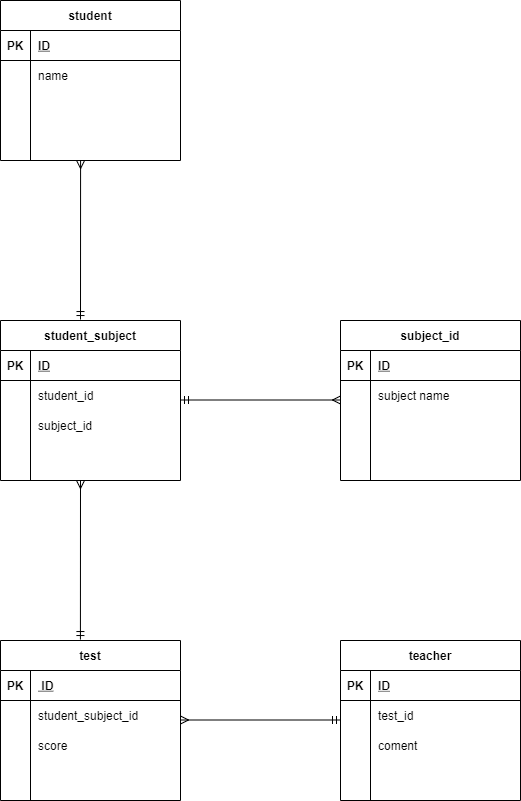

The diagram above was exported from draw.io. Its source (the exported page's mxGraphModel, read from the mxfile embedded in the PNG):
<mxGraphModel dx="1118" dy="790" grid="1" gridSize="10" guides="1" tooltips="1" connect="0" arrows="1" fold="1" page="1" pageScale="1" pageWidth="827" pageHeight="1169" math="0" shadow="0">
  <root>
    <mxCell id="0" />
    <mxCell id="1" parent="0" />
    <mxCell id="2" value="student" style="shape=table;startSize=30;container=1;collapsible=1;childLayout=tableLayout;fixedRows=1;rowLines=0;fontStyle=1;align=center;resizeLast=1;" vertex="1" parent="1">
      <mxGeometry x="40" y="40" width="180" height="160" as="geometry" />
    </mxCell>
    <mxCell id="3" value="" style="shape=partialRectangle;collapsible=0;dropTarget=0;pointerEvents=0;fillColor=none;top=0;left=0;bottom=1;right=0;points=[[0,0.5],[1,0.5]];portConstraint=eastwest;" vertex="1" parent="2">
      <mxGeometry y="30" width="180" height="30" as="geometry" />
    </mxCell>
    <mxCell id="4" value="PK" style="shape=partialRectangle;connectable=0;fillColor=none;top=0;left=0;bottom=0;right=0;fontStyle=1;overflow=hidden;" vertex="1" parent="3">
      <mxGeometry width="30" height="30" as="geometry" />
    </mxCell>
    <mxCell id="5" value="ID" style="shape=partialRectangle;connectable=0;fillColor=none;top=0;left=0;bottom=0;right=0;align=left;spacingLeft=6;fontStyle=5;overflow=hidden;" vertex="1" parent="3">
      <mxGeometry x="30" width="150" height="30" as="geometry" />
    </mxCell>
    <mxCell id="6" value="" style="shape=partialRectangle;collapsible=0;dropTarget=0;pointerEvents=0;fillColor=none;top=0;left=0;bottom=0;right=0;points=[[0,0.5],[1,0.5]];portConstraint=eastwest;" vertex="1" parent="2">
      <mxGeometry y="60" width="180" height="30" as="geometry" />
    </mxCell>
    <mxCell id="7" value="" style="shape=partialRectangle;connectable=0;fillColor=none;top=0;left=0;bottom=0;right=0;editable=1;overflow=hidden;" vertex="1" parent="6">
      <mxGeometry width="30" height="30" as="geometry" />
    </mxCell>
    <mxCell id="8" value="name" style="shape=partialRectangle;connectable=0;fillColor=none;top=0;left=0;bottom=0;right=0;align=left;spacingLeft=6;overflow=hidden;" vertex="1" parent="6">
      <mxGeometry x="30" width="150" height="30" as="geometry" />
    </mxCell>
    <mxCell id="9" value="" style="shape=partialRectangle;collapsible=0;dropTarget=0;pointerEvents=0;fillColor=none;top=0;left=0;bottom=0;right=0;points=[[0,0.5],[1,0.5]];portConstraint=eastwest;" vertex="1" parent="2">
      <mxGeometry y="90" width="180" height="30" as="geometry" />
    </mxCell>
    <mxCell id="10" value="" style="shape=partialRectangle;connectable=0;fillColor=none;top=0;left=0;bottom=0;right=0;editable=1;overflow=hidden;" vertex="1" parent="9">
      <mxGeometry width="30" height="30" as="geometry" />
    </mxCell>
    <mxCell id="11" value="" style="shape=partialRectangle;connectable=0;fillColor=none;top=0;left=0;bottom=0;right=0;align=left;spacingLeft=6;overflow=hidden;" vertex="1" parent="9">
      <mxGeometry x="30" width="150" height="30" as="geometry" />
    </mxCell>
    <mxCell id="12" value="" style="shape=partialRectangle;collapsible=0;dropTarget=0;pointerEvents=0;fillColor=none;top=0;left=0;bottom=0;right=0;points=[[0,0.5],[1,0.5]];portConstraint=eastwest;" vertex="1" parent="2">
      <mxGeometry y="120" width="180" height="30" as="geometry" />
    </mxCell>
    <mxCell id="13" value="" style="shape=partialRectangle;connectable=0;fillColor=none;top=0;left=0;bottom=0;right=0;editable=1;overflow=hidden;" vertex="1" parent="12">
      <mxGeometry width="30" height="30" as="geometry" />
    </mxCell>
    <mxCell id="14" value="" style="shape=partialRectangle;connectable=0;fillColor=none;top=0;left=0;bottom=0;right=0;align=left;spacingLeft=6;overflow=hidden;" vertex="1" parent="12">
      <mxGeometry x="30" width="150" height="30" as="geometry" />
    </mxCell>
    <mxCell id="15" value="student_subject" style="shape=table;startSize=30;container=1;collapsible=1;childLayout=tableLayout;fixedRows=1;rowLines=0;fontStyle=1;align=center;resizeLast=1;" vertex="1" parent="1">
      <mxGeometry x="40" y="360" width="180" height="160" as="geometry" />
    </mxCell>
    <mxCell id="16" value="" style="shape=partialRectangle;collapsible=0;dropTarget=0;pointerEvents=0;fillColor=none;top=0;left=0;bottom=1;right=0;points=[[0,0.5],[1,0.5]];portConstraint=eastwest;" vertex="1" parent="15">
      <mxGeometry y="30" width="180" height="30" as="geometry" />
    </mxCell>
    <mxCell id="17" value="PK" style="shape=partialRectangle;connectable=0;fillColor=none;top=0;left=0;bottom=0;right=0;fontStyle=1;overflow=hidden;" vertex="1" parent="16">
      <mxGeometry width="30" height="30" as="geometry" />
    </mxCell>
    <mxCell id="18" value="ID" style="shape=partialRectangle;connectable=0;fillColor=none;top=0;left=0;bottom=0;right=0;align=left;spacingLeft=6;fontStyle=5;overflow=hidden;" vertex="1" parent="16">
      <mxGeometry x="30" width="150" height="30" as="geometry" />
    </mxCell>
    <mxCell id="19" value="" style="shape=partialRectangle;collapsible=0;dropTarget=0;pointerEvents=0;fillColor=none;top=0;left=0;bottom=0;right=0;points=[[0,0.5],[1,0.5]];portConstraint=eastwest;" vertex="1" parent="15">
      <mxGeometry y="60" width="180" height="30" as="geometry" />
    </mxCell>
    <mxCell id="20" value="" style="shape=partialRectangle;connectable=0;fillColor=none;top=0;left=0;bottom=0;right=0;editable=1;overflow=hidden;" vertex="1" parent="19">
      <mxGeometry width="30" height="30" as="geometry" />
    </mxCell>
    <mxCell id="21" value="student_id" style="shape=partialRectangle;connectable=0;fillColor=none;top=0;left=0;bottom=0;right=0;align=left;spacingLeft=6;overflow=hidden;" vertex="1" parent="19">
      <mxGeometry x="30" width="150" height="30" as="geometry" />
    </mxCell>
    <mxCell id="22" value="" style="shape=partialRectangle;collapsible=0;dropTarget=0;pointerEvents=0;fillColor=none;top=0;left=0;bottom=0;right=0;points=[[0,0.5],[1,0.5]];portConstraint=eastwest;" vertex="1" parent="15">
      <mxGeometry y="90" width="180" height="30" as="geometry" />
    </mxCell>
    <mxCell id="23" value="" style="shape=partialRectangle;connectable=0;fillColor=none;top=0;left=0;bottom=0;right=0;editable=1;overflow=hidden;" vertex="1" parent="22">
      <mxGeometry width="30" height="30" as="geometry" />
    </mxCell>
    <mxCell id="24" value="subject_id" style="shape=partialRectangle;connectable=0;fillColor=none;top=0;left=0;bottom=0;right=0;align=left;spacingLeft=6;overflow=hidden;" vertex="1" parent="22">
      <mxGeometry x="30" width="150" height="30" as="geometry" />
    </mxCell>
    <mxCell id="25" value="" style="shape=partialRectangle;collapsible=0;dropTarget=0;pointerEvents=0;fillColor=none;top=0;left=0;bottom=0;right=0;points=[[0,0.5],[1,0.5]];portConstraint=eastwest;" vertex="1" parent="15">
      <mxGeometry y="120" width="180" height="30" as="geometry" />
    </mxCell>
    <mxCell id="26" value="" style="shape=partialRectangle;connectable=0;fillColor=none;top=0;left=0;bottom=0;right=0;editable=1;overflow=hidden;" vertex="1" parent="25">
      <mxGeometry width="30" height="30" as="geometry" />
    </mxCell>
    <mxCell id="27" value="" style="shape=partialRectangle;connectable=0;fillColor=none;top=0;left=0;bottom=0;right=0;align=left;spacingLeft=6;overflow=hidden;" vertex="1" parent="25">
      <mxGeometry x="30" width="150" height="30" as="geometry" />
    </mxCell>
    <mxCell id="31" value="subject_id" style="shape=table;startSize=30;container=1;collapsible=1;childLayout=tableLayout;fixedRows=1;rowLines=0;fontStyle=1;align=center;resizeLast=1;" vertex="1" parent="1">
      <mxGeometry x="380" y="360" width="180" height="160" as="geometry" />
    </mxCell>
    <mxCell id="32" value="" style="shape=partialRectangle;collapsible=0;dropTarget=0;pointerEvents=0;fillColor=none;top=0;left=0;bottom=1;right=0;points=[[0,0.5],[1,0.5]];portConstraint=eastwest;" vertex="1" parent="31">
      <mxGeometry y="30" width="180" height="30" as="geometry" />
    </mxCell>
    <mxCell id="33" value="PK" style="shape=partialRectangle;connectable=0;fillColor=none;top=0;left=0;bottom=0;right=0;fontStyle=1;overflow=hidden;" vertex="1" parent="32">
      <mxGeometry width="30" height="30" as="geometry" />
    </mxCell>
    <mxCell id="34" value="ID" style="shape=partialRectangle;connectable=0;fillColor=none;top=0;left=0;bottom=0;right=0;align=left;spacingLeft=6;fontStyle=5;overflow=hidden;" vertex="1" parent="32">
      <mxGeometry x="30" width="150" height="30" as="geometry" />
    </mxCell>
    <mxCell id="35" value="" style="shape=partialRectangle;collapsible=0;dropTarget=0;pointerEvents=0;fillColor=none;top=0;left=0;bottom=0;right=0;points=[[0,0.5],[1,0.5]];portConstraint=eastwest;" vertex="1" parent="31">
      <mxGeometry y="60" width="180" height="30" as="geometry" />
    </mxCell>
    <mxCell id="36" value="" style="shape=partialRectangle;connectable=0;fillColor=none;top=0;left=0;bottom=0;right=0;editable=1;overflow=hidden;" vertex="1" parent="35">
      <mxGeometry width="30" height="30" as="geometry" />
    </mxCell>
    <mxCell id="37" value="subject name" style="shape=partialRectangle;connectable=0;fillColor=none;top=0;left=0;bottom=0;right=0;align=left;spacingLeft=6;overflow=hidden;" vertex="1" parent="35">
      <mxGeometry x="30" width="150" height="30" as="geometry" />
    </mxCell>
    <mxCell id="38" value="" style="shape=partialRectangle;collapsible=0;dropTarget=0;pointerEvents=0;fillColor=none;top=0;left=0;bottom=0;right=0;points=[[0,0.5],[1,0.5]];portConstraint=eastwest;" vertex="1" parent="31">
      <mxGeometry y="90" width="180" height="30" as="geometry" />
    </mxCell>
    <mxCell id="39" value="" style="shape=partialRectangle;connectable=0;fillColor=none;top=0;left=0;bottom=0;right=0;editable=1;overflow=hidden;" vertex="1" parent="38">
      <mxGeometry width="30" height="30" as="geometry" />
    </mxCell>
    <mxCell id="40" value=" " style="shape=partialRectangle;connectable=0;fillColor=none;top=0;left=0;bottom=0;right=0;align=left;spacingLeft=6;overflow=hidden;" vertex="1" parent="38">
      <mxGeometry x="30" width="150" height="30" as="geometry" />
    </mxCell>
    <mxCell id="41" value="" style="shape=partialRectangle;collapsible=0;dropTarget=0;pointerEvents=0;fillColor=none;top=0;left=0;bottom=0;right=0;points=[[0,0.5],[1,0.5]];portConstraint=eastwest;" vertex="1" parent="31">
      <mxGeometry y="120" width="180" height="30" as="geometry" />
    </mxCell>
    <mxCell id="42" value="" style="shape=partialRectangle;connectable=0;fillColor=none;top=0;left=0;bottom=0;right=0;editable=1;overflow=hidden;" vertex="1" parent="41">
      <mxGeometry width="30" height="30" as="geometry" />
    </mxCell>
    <mxCell id="43" value=" " style="shape=partialRectangle;connectable=0;fillColor=none;top=0;left=0;bottom=0;right=0;align=left;spacingLeft=6;overflow=hidden;" vertex="1" parent="41">
      <mxGeometry x="30" width="150" height="30" as="geometry" />
    </mxCell>
    <mxCell id="44" value="test" style="shape=table;startSize=30;container=1;collapsible=1;childLayout=tableLayout;fixedRows=1;rowLines=0;fontStyle=1;align=center;resizeLast=1;" vertex="1" parent="1">
      <mxGeometry x="40" y="680" width="180" height="160" as="geometry" />
    </mxCell>
    <mxCell id="45" value="" style="shape=partialRectangle;collapsible=0;dropTarget=0;pointerEvents=0;fillColor=none;top=0;left=0;bottom=1;right=0;points=[[0,0.5],[1,0.5]];portConstraint=eastwest;" vertex="1" parent="44">
      <mxGeometry y="30" width="180" height="30" as="geometry" />
    </mxCell>
    <mxCell id="46" value="PK" style="shape=partialRectangle;connectable=0;fillColor=none;top=0;left=0;bottom=0;right=0;fontStyle=1;overflow=hidden;" vertex="1" parent="45">
      <mxGeometry width="30" height="30" as="geometry" />
    </mxCell>
    <mxCell id="47" value=" ID" style="shape=partialRectangle;connectable=0;fillColor=none;top=0;left=0;bottom=0;right=0;align=left;spacingLeft=6;fontStyle=5;overflow=hidden;" vertex="1" parent="45">
      <mxGeometry x="30" width="150" height="30" as="geometry" />
    </mxCell>
    <mxCell id="48" value="" style="shape=partialRectangle;collapsible=0;dropTarget=0;pointerEvents=0;fillColor=none;top=0;left=0;bottom=0;right=0;points=[[0,0.5],[1,0.5]];portConstraint=eastwest;" vertex="1" parent="44">
      <mxGeometry y="60" width="180" height="30" as="geometry" />
    </mxCell>
    <mxCell id="49" value="" style="shape=partialRectangle;connectable=0;fillColor=none;top=0;left=0;bottom=0;right=0;editable=1;overflow=hidden;" vertex="1" parent="48">
      <mxGeometry width="30" height="30" as="geometry" />
    </mxCell>
    <mxCell id="50" value="student_subject_id" style="shape=partialRectangle;connectable=0;fillColor=none;top=0;left=0;bottom=0;right=0;align=left;spacingLeft=6;overflow=hidden;" vertex="1" parent="48">
      <mxGeometry x="30" width="150" height="30" as="geometry" />
    </mxCell>
    <mxCell id="51" value="" style="shape=partialRectangle;collapsible=0;dropTarget=0;pointerEvents=0;fillColor=none;top=0;left=0;bottom=0;right=0;points=[[0,0.5],[1,0.5]];portConstraint=eastwest;" vertex="1" parent="44">
      <mxGeometry y="90" width="180" height="30" as="geometry" />
    </mxCell>
    <mxCell id="52" value="" style="shape=partialRectangle;connectable=0;fillColor=none;top=0;left=0;bottom=0;right=0;editable=1;overflow=hidden;" vertex="1" parent="51">
      <mxGeometry width="30" height="30" as="geometry" />
    </mxCell>
    <mxCell id="53" value="score" style="shape=partialRectangle;connectable=0;fillColor=none;top=0;left=0;bottom=0;right=0;align=left;spacingLeft=6;overflow=hidden;" vertex="1" parent="51">
      <mxGeometry x="30" width="150" height="30" as="geometry" />
    </mxCell>
    <mxCell id="54" value="" style="shape=partialRectangle;collapsible=0;dropTarget=0;pointerEvents=0;fillColor=none;top=0;left=0;bottom=0;right=0;points=[[0,0.5],[1,0.5]];portConstraint=eastwest;" vertex="1" parent="44">
      <mxGeometry y="120" width="180" height="30" as="geometry" />
    </mxCell>
    <mxCell id="55" value="" style="shape=partialRectangle;connectable=0;fillColor=none;top=0;left=0;bottom=0;right=0;editable=1;overflow=hidden;" vertex="1" parent="54">
      <mxGeometry width="30" height="30" as="geometry" />
    </mxCell>
    <mxCell id="56" value=" " style="shape=partialRectangle;connectable=0;fillColor=none;top=0;left=0;bottom=0;right=0;align=left;spacingLeft=6;overflow=hidden;" vertex="1" parent="54">
      <mxGeometry x="30" width="150" height="30" as="geometry" />
    </mxCell>
    <mxCell id="57" value="teacher" style="shape=table;startSize=30;container=1;collapsible=1;childLayout=tableLayout;fixedRows=1;rowLines=0;fontStyle=1;align=center;resizeLast=1;" vertex="1" parent="1">
      <mxGeometry x="380" y="680" width="180" height="160" as="geometry" />
    </mxCell>
    <mxCell id="58" value="" style="shape=partialRectangle;collapsible=0;dropTarget=0;pointerEvents=0;fillColor=none;top=0;left=0;bottom=1;right=0;points=[[0,0.5],[1,0.5]];portConstraint=eastwest;" vertex="1" parent="57">
      <mxGeometry y="30" width="180" height="30" as="geometry" />
    </mxCell>
    <mxCell id="59" value="PK" style="shape=partialRectangle;connectable=0;fillColor=none;top=0;left=0;bottom=0;right=0;fontStyle=1;overflow=hidden;" vertex="1" parent="58">
      <mxGeometry width="30" height="30" as="geometry" />
    </mxCell>
    <mxCell id="60" value="ID" style="shape=partialRectangle;connectable=0;fillColor=none;top=0;left=0;bottom=0;right=0;align=left;spacingLeft=6;fontStyle=5;overflow=hidden;" vertex="1" parent="58">
      <mxGeometry x="30" width="150" height="30" as="geometry" />
    </mxCell>
    <mxCell id="61" value="" style="shape=partialRectangle;collapsible=0;dropTarget=0;pointerEvents=0;fillColor=none;top=0;left=0;bottom=0;right=0;points=[[0,0.5],[1,0.5]];portConstraint=eastwest;" vertex="1" parent="57">
      <mxGeometry y="60" width="180" height="30" as="geometry" />
    </mxCell>
    <mxCell id="62" value="" style="shape=partialRectangle;connectable=0;fillColor=none;top=0;left=0;bottom=0;right=0;editable=1;overflow=hidden;" vertex="1" parent="61">
      <mxGeometry width="30" height="30" as="geometry" />
    </mxCell>
    <mxCell id="63" value="test_id" style="shape=partialRectangle;connectable=0;fillColor=none;top=0;left=0;bottom=0;right=0;align=left;spacingLeft=6;overflow=hidden;" vertex="1" parent="61">
      <mxGeometry x="30" width="150" height="30" as="geometry" />
    </mxCell>
    <mxCell id="64" value="" style="shape=partialRectangle;collapsible=0;dropTarget=0;pointerEvents=0;fillColor=none;top=0;left=0;bottom=0;right=0;points=[[0,0.5],[1,0.5]];portConstraint=eastwest;" vertex="1" parent="57">
      <mxGeometry y="90" width="180" height="30" as="geometry" />
    </mxCell>
    <mxCell id="65" value="" style="shape=partialRectangle;connectable=0;fillColor=none;top=0;left=0;bottom=0;right=0;editable=1;overflow=hidden;" vertex="1" parent="64">
      <mxGeometry width="30" height="30" as="geometry" />
    </mxCell>
    <mxCell id="66" value="coment" style="shape=partialRectangle;connectable=0;fillColor=none;top=0;left=0;bottom=0;right=0;align=left;spacingLeft=6;overflow=hidden;" vertex="1" parent="64">
      <mxGeometry x="30" width="150" height="30" as="geometry" />
    </mxCell>
    <mxCell id="67" value="" style="shape=partialRectangle;collapsible=0;dropTarget=0;pointerEvents=0;fillColor=none;top=0;left=0;bottom=0;right=0;points=[[0,0.5],[1,0.5]];portConstraint=eastwest;" vertex="1" parent="57">
      <mxGeometry y="120" width="180" height="30" as="geometry" />
    </mxCell>
    <mxCell id="68" value="" style="shape=partialRectangle;connectable=0;fillColor=none;top=0;left=0;bottom=0;right=0;editable=1;overflow=hidden;" vertex="1" parent="67">
      <mxGeometry width="30" height="30" as="geometry" />
    </mxCell>
    <mxCell id="69" value=" " style="shape=partialRectangle;connectable=0;fillColor=none;top=0;left=0;bottom=0;right=0;align=left;spacingLeft=6;overflow=hidden;" vertex="1" parent="67">
      <mxGeometry x="30" width="150" height="30" as="geometry" />
    </mxCell>
    <mxCell id="70" value="" style="endArrow=ERmany;html=1;rounded=0;startArrow=ERmandOne;startFill=0;endFill=0;" edge="1" parent="1">
      <mxGeometry relative="1" as="geometry">
        <mxPoint x="220" y="439.5" as="sourcePoint" />
        <mxPoint x="380" y="439.5" as="targetPoint" />
      </mxGeometry>
    </mxCell>
    <mxCell id="71" value="" style="endArrow=ERmandOne;html=1;rounded=0;startArrow=ERmany;startFill=0;endFill=0;" edge="1" parent="1">
      <mxGeometry relative="1" as="geometry">
        <mxPoint x="220" y="759.5" as="sourcePoint" />
        <mxPoint x="380" y="759.5" as="targetPoint" />
      </mxGeometry>
    </mxCell>
    <mxCell id="72" value="" style="endArrow=ERmandOne;html=1;rounded=0;entryX=0.444;entryY=-0.006;entryDx=0;entryDy=0;entryPerimeter=0;endFill=0;startArrow=ERmany;startFill=0;" edge="1" parent="1" target="44">
      <mxGeometry relative="1" as="geometry">
        <mxPoint x="120" y="520" as="sourcePoint" />
        <mxPoint x="120" y="670" as="targetPoint" />
      </mxGeometry>
    </mxCell>
    <mxCell id="73" value="" style="endArrow=ERmandOne;html=1;rounded=0;entryX=0.444;entryY=-0.006;entryDx=0;entryDy=0;entryPerimeter=0;startArrow=ERmany;startFill=0;endFill=0;" edge="1" parent="1">
      <mxGeometry relative="1" as="geometry">
        <mxPoint x="120.08" y="200" as="sourcePoint" />
        <mxPoint x="120.00000000000007" y="359.03999999999996" as="targetPoint" />
      </mxGeometry>
    </mxCell>
  </root>
</mxGraphModel>